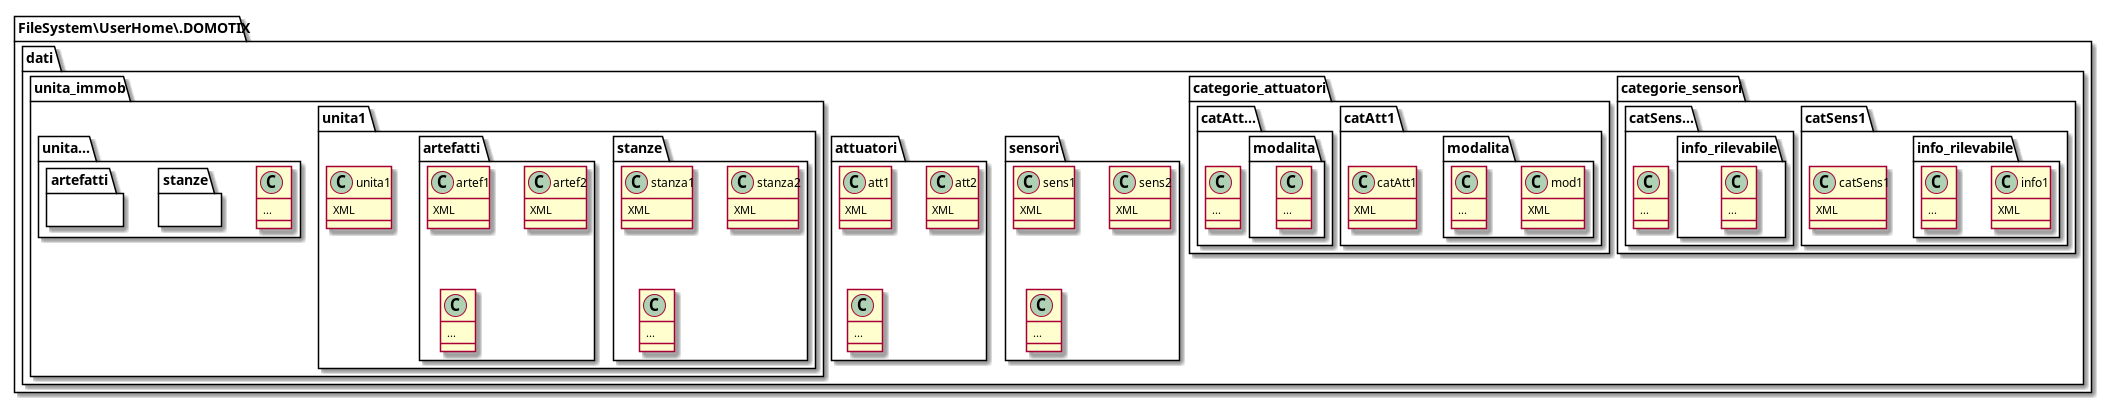

The diagram above was rendered by PlantUML. Its source (embedded in the PNG):
@startuml

namespace FileSystem\UserHome\.DOMOTIX {
    namespace dati {
        namespace categorie_sensori {
            namespace catSens1 {
                class catSens1 {
                    XML
                }
                namespace info_rilevabile {
                    class info1 {
                        XML
                    }
                    class FileSystem\UserHome\.DOMOTIX.dati.categorie_sensori.catSens1.info_rilevabile. {
                       ...
                    }
                }
            }
            namespace catSens... {
                class catSens.... {
                    ...
                }
                namespace info_rilevabile {
                    class catSens....info_rilevabile. {
                        ...
                    }
                }
            }
        }
        namespace categorie_attuatori {
            namespace catAtt1 {
                class catAtt1 {
                    XML
                }
                namespace modalita {
                    class mod1 {
                        XML
                    }
                    class . {
                        ...
                    }
                }
            }
            namespace catAtt... {
                class catAtt.... {
                    ...
                }
                namespace modalita {
                    class catAtt....modalita. {
                        ...
                    }
                }
            }
        }
        namespace sensori {
            class sens1 {
                XML
            }
            class sens2 {
                XML
            }
            class FileSystem\UserHome\.DOMOTIX.dati.sensori. {
                ...
            }
        }
        namespace attuatori {
            class att1 {
                XML
            }
            class att2 {
                XML
            }
            class FileSystem\UserHome\.DOMOTIX.dati.attuatori. {
                ...
            }
        }
        namespace unita_immob {
            namespace unita1 {
                class unita1 {
                    XML
                }
                namespace stanze {
                    class stanza1 {
                        XML
                    }
                    class stanza2 {
                        XML
                    }
                    class FileSystem\UserHome\.DOMOTIX.dati.unita_immob.unita1.stanze. {
                        ...
                    }
                }
                namespace artefatti {
                    class artef1 {
                        XML
                    }
                    class artef2 {
                        XML
                    }
                    class FileSystem\UserHome\.DOMOTIX.dati.unita_immob.unita1.artefatti. {
                        ...
                    }
                }
            }
            namespace unita... {
                class unita.... {
                    ...
                }
                namespace stanze {

                }
                namespace artefatti {

                }
            }
        }
    }
}

@enduml